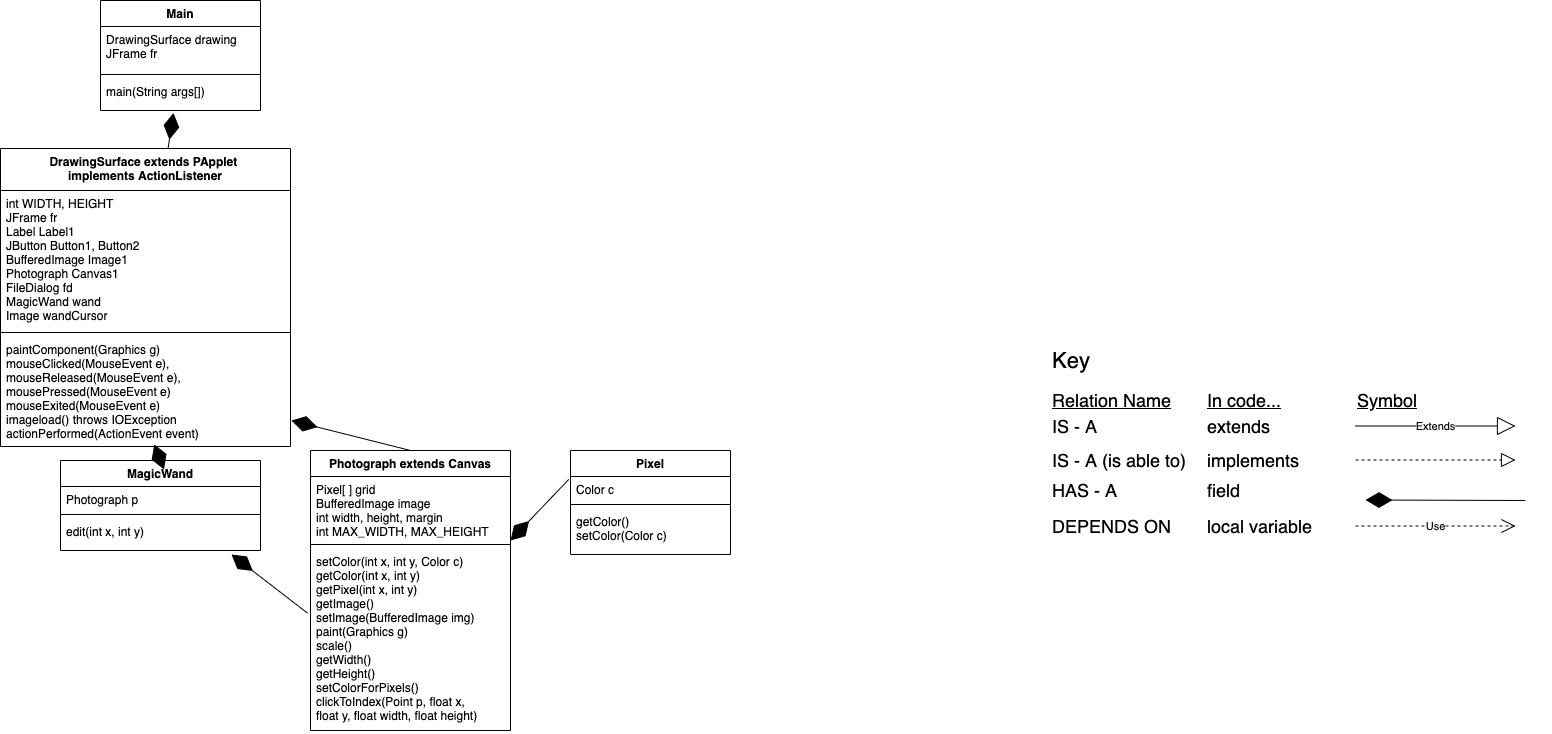

The diagram above was exported from draw.io. Its source (the exported page's mxGraphModel, read from the mxfile embedded in the PNG):
<mxGraphModel dx="1736" dy="521" grid="1" gridSize="10" guides="1" tooltips="1" connect="1" arrows="1" fold="1" page="1" pageScale="1" pageWidth="850" pageHeight="1100" math="0" shadow="0">
  <root>
    <mxCell id="0" />
    <mxCell id="1" parent="0" />
    <mxCell id="CZH6w5j7F0Udzkr3URiD-29" value="&lt;font style=&quot;font-size: 22px&quot;&gt;Key&lt;/font&gt;" style="text;html=1;align=left;verticalAlign=middle;resizable=0;points=[];autosize=1;strokeColor=none;" parent="1" vertex="1">
      <mxGeometry x="970" y="370" width="50" height="20" as="geometry" />
    </mxCell>
    <mxCell id="CZH6w5j7F0Udzkr3URiD-33" value="&lt;font style=&quot;font-size: 18px&quot;&gt;IS - A&lt;/font&gt;" style="text;html=1;align=left;verticalAlign=middle;resizable=0;points=[];autosize=1;strokeColor=none;" parent="1" vertex="1">
      <mxGeometry x="970" y="436" width="60" height="20" as="geometry" />
    </mxCell>
    <mxCell id="CZH6w5j7F0Udzkr3URiD-34" value="&lt;font style=&quot;font-size: 18px&quot;&gt;extends&lt;/font&gt;" style="text;html=1;align=left;verticalAlign=middle;resizable=0;points=[];autosize=1;strokeColor=none;" parent="1" vertex="1">
      <mxGeometry x="1125" y="436" width="80" height="20" as="geometry" />
    </mxCell>
    <mxCell id="CZH6w5j7F0Udzkr3URiD-35" value="&lt;font style=&quot;font-size: 18px&quot;&gt;IS - A (is able to)&lt;/font&gt;" style="text;html=1;align=left;verticalAlign=middle;resizable=0;points=[];autosize=1;strokeColor=none;" parent="1" vertex="1">
      <mxGeometry x="970" y="470" width="150" height="20" as="geometry" />
    </mxCell>
    <mxCell id="CZH6w5j7F0Udzkr3URiD-36" value="&lt;font style=&quot;font-size: 18px&quot;&gt;HAS - A&lt;/font&gt;" style="text;html=1;align=left;verticalAlign=middle;resizable=0;points=[];autosize=1;strokeColor=none;" parent="1" vertex="1">
      <mxGeometry x="970" y="500" width="80" height="20" as="geometry" />
    </mxCell>
    <mxCell id="CZH6w5j7F0Udzkr3URiD-37" value="&lt;font style=&quot;font-size: 18px&quot;&gt;DEPENDS ON&lt;/font&gt;" style="text;html=1;align=left;verticalAlign=middle;resizable=0;points=[];autosize=1;strokeColor=none;" parent="1" vertex="1">
      <mxGeometry x="970" y="536" width="130" height="20" as="geometry" />
    </mxCell>
    <mxCell id="CZH6w5j7F0Udzkr3URiD-38" value="&lt;font style=&quot;font-size: 18px&quot;&gt;implements&lt;/font&gt;" style="text;html=1;align=left;verticalAlign=middle;resizable=0;points=[];autosize=1;strokeColor=none;" parent="1" vertex="1">
      <mxGeometry x="1125" y="470" width="110" height="20" as="geometry" />
    </mxCell>
    <mxCell id="CZH6w5j7F0Udzkr3URiD-39" value="&lt;font style=&quot;font-size: 18px&quot;&gt;field&lt;/font&gt;" style="text;html=1;align=left;verticalAlign=middle;resizable=0;points=[];autosize=1;strokeColor=none;" parent="1" vertex="1">
      <mxGeometry x="1125" y="500" width="50" height="20" as="geometry" />
    </mxCell>
    <mxCell id="CZH6w5j7F0Udzkr3URiD-40" value="&lt;font style=&quot;font-size: 18px&quot;&gt;local variable&lt;/font&gt;" style="text;html=1;align=left;verticalAlign=middle;resizable=0;points=[];autosize=1;strokeColor=none;" parent="1" vertex="1">
      <mxGeometry x="1125" y="536" width="120" height="20" as="geometry" />
    </mxCell>
    <mxCell id="CZH6w5j7F0Udzkr3URiD-41" value="&lt;font style=&quot;font-size: 18px&quot;&gt;&lt;u&gt;Relation Name&lt;/u&gt;&lt;/font&gt;" style="text;html=1;align=left;verticalAlign=middle;resizable=0;points=[];autosize=1;strokeColor=none;" parent="1" vertex="1">
      <mxGeometry x="970" y="410" width="130" height="20" as="geometry" />
    </mxCell>
    <mxCell id="CZH6w5j7F0Udzkr3URiD-42" value="&lt;font style=&quot;font-size: 18px&quot;&gt;&lt;u&gt;In code...&lt;/u&gt;&lt;/font&gt;" style="text;html=1;align=left;verticalAlign=middle;resizable=0;points=[];autosize=1;strokeColor=none;" parent="1" vertex="1">
      <mxGeometry x="1125" y="410" width="90" height="20" as="geometry" />
    </mxCell>
    <mxCell id="CZH6w5j7F0Udzkr3URiD-43" value="&lt;font style=&quot;font-size: 18px&quot;&gt;&lt;u&gt;Symbol&lt;/u&gt;&lt;/font&gt;" style="text;html=1;align=left;verticalAlign=middle;resizable=0;points=[];autosize=1;strokeColor=none;" parent="1" vertex="1">
      <mxGeometry x="1275" y="410" width="80" height="20" as="geometry" />
    </mxCell>
    <mxCell id="CZH6w5j7F0Udzkr3URiD-44" value="" style="endArrow=block;dashed=1;endFill=0;endSize=12;html=1;" parent="1" edge="1">
      <mxGeometry width="160" relative="1" as="geometry">
        <mxPoint x="1275" y="479.5" as="sourcePoint" />
        <mxPoint x="1435" y="479.5" as="targetPoint" />
      </mxGeometry>
    </mxCell>
    <mxCell id="CZH6w5j7F0Udzkr3URiD-45" value="Use" style="endArrow=open;endSize=12;dashed=1;html=1;" parent="1" edge="1">
      <mxGeometry width="160" relative="1" as="geometry">
        <mxPoint x="1275" y="545.5" as="sourcePoint" />
        <mxPoint x="1435" y="545.5" as="targetPoint" />
      </mxGeometry>
    </mxCell>
    <mxCell id="CZH6w5j7F0Udzkr3URiD-46" value="" style="endArrow=diamondThin;endFill=1;endSize=24;html=1;entryX=0.456;entryY=1.077;entryDx=0;entryDy=0;entryPerimeter=0;" parent="1" source="YnPuBNQSVT1SY1EewYc--5" target="YnPuBNQSVT1SY1EewYc--4" edge="1">
      <mxGeometry width="160" relative="1" as="geometry">
        <mxPoint x="93" y="280" as="sourcePoint" />
        <mxPoint x="20" y="212.5" as="targetPoint" />
      </mxGeometry>
    </mxCell>
    <mxCell id="CZH6w5j7F0Udzkr3URiD-47" value="Extends" style="endArrow=block;endSize=16;endFill=0;html=1;" parent="1" edge="1">
      <mxGeometry width="160" relative="1" as="geometry">
        <mxPoint x="1275" y="445.5" as="sourcePoint" />
        <mxPoint x="1435" y="445.5" as="targetPoint" />
      </mxGeometry>
    </mxCell>
    <mxCell id="YnPuBNQSVT1SY1EewYc--1" value="Main" style="swimlane;fontStyle=1;align=center;verticalAlign=top;childLayout=stackLayout;horizontal=1;startSize=26;horizontalStack=0;resizeParent=1;resizeParentMax=0;resizeLast=0;collapsible=1;marginBottom=0;" parent="1" vertex="1">
      <mxGeometry x="20" y="20" width="160" height="110" as="geometry" />
    </mxCell>
    <mxCell id="YnPuBNQSVT1SY1EewYc--2" value="DrawingSurface drawing&#10;JFrame fr" style="text;strokeColor=none;fillColor=none;align=left;verticalAlign=top;spacingLeft=4;spacingRight=4;overflow=hidden;rotatable=0;points=[[0,0.5],[1,0.5]];portConstraint=eastwest;" parent="YnPuBNQSVT1SY1EewYc--1" vertex="1">
      <mxGeometry y="26" width="160" height="44" as="geometry" />
    </mxCell>
    <mxCell id="YnPuBNQSVT1SY1EewYc--3" value="" style="line;strokeWidth=1;fillColor=none;align=left;verticalAlign=middle;spacingTop=-1;spacingLeft=3;spacingRight=3;rotatable=0;labelPosition=right;points=[];portConstraint=eastwest;" parent="YnPuBNQSVT1SY1EewYc--1" vertex="1">
      <mxGeometry y="70" width="160" height="8" as="geometry" />
    </mxCell>
    <mxCell id="YnPuBNQSVT1SY1EewYc--4" value="main(String args[])" style="text;strokeColor=none;fillColor=none;align=left;verticalAlign=top;spacingLeft=4;spacingRight=4;overflow=hidden;rotatable=0;points=[[0,0.5],[1,0.5]];portConstraint=eastwest;" parent="YnPuBNQSVT1SY1EewYc--1" vertex="1">
      <mxGeometry y="78" width="160" height="32" as="geometry" />
    </mxCell>
    <mxCell id="YnPuBNQSVT1SY1EewYc--5" value="DrawingSurface extends PApplet  &#10;implements ActionListener" style="swimlane;fontStyle=1;align=center;verticalAlign=top;childLayout=stackLayout;horizontal=1;startSize=42;horizontalStack=0;resizeParent=1;resizeParentMax=0;resizeLast=0;collapsible=1;marginBottom=0;" parent="1" vertex="1">
      <mxGeometry x="-80" y="168" width="290" height="298" as="geometry" />
    </mxCell>
    <mxCell id="YnPuBNQSVT1SY1EewYc--6" value="int WIDTH, HEIGHT &#10;JFrame fr&#10;Label Label1&#10;JButton Button1, Button2&#10;BufferedImage Image1&#10;Photograph Canvas1&#10;FileDialog fd&#10;MagicWand wand&#10;Image wandCursor&#10;&#10;" style="text;strokeColor=none;fillColor=none;align=left;verticalAlign=top;spacingLeft=4;spacingRight=4;overflow=hidden;rotatable=0;points=[[0,0.5],[1,0.5]];portConstraint=eastwest;" parent="YnPuBNQSVT1SY1EewYc--5" vertex="1">
      <mxGeometry y="42" width="290" height="138" as="geometry" />
    </mxCell>
    <mxCell id="YnPuBNQSVT1SY1EewYc--7" value="" style="line;strokeWidth=1;fillColor=none;align=left;verticalAlign=middle;spacingTop=-1;spacingLeft=3;spacingRight=3;rotatable=0;labelPosition=right;points=[];portConstraint=eastwest;" parent="YnPuBNQSVT1SY1EewYc--5" vertex="1">
      <mxGeometry y="180" width="290" height="8" as="geometry" />
    </mxCell>
    <mxCell id="YnPuBNQSVT1SY1EewYc--8" value="paintComponent(Graphics g)&#10;mouseClicked(MouseEvent e), &#10;mouseReleased(MouseEvent e),&#10;mousePressed(MouseEvent e)&#10;mouseExited(MouseEvent e)&#10;imageload() throws IOException&#10;actionPerformed(ActionEvent event)" style="text;strokeColor=none;fillColor=none;align=left;verticalAlign=top;spacingLeft=4;spacingRight=4;overflow=hidden;rotatable=0;points=[[0,0.5],[1,0.5]];portConstraint=eastwest;" parent="YnPuBNQSVT1SY1EewYc--5" vertex="1">
      <mxGeometry y="188" width="290" height="110" as="geometry" />
    </mxCell>
    <mxCell id="YnPuBNQSVT1SY1EewYc--9" value="MagicWand" style="swimlane;fontStyle=1;align=center;verticalAlign=top;childLayout=stackLayout;horizontal=1;startSize=26;horizontalStack=0;resizeParent=1;resizeParentMax=0;resizeLast=0;collapsible=1;marginBottom=0;" parent="1" vertex="1">
      <mxGeometry x="-20" y="480" width="200" height="90" as="geometry" />
    </mxCell>
    <mxCell id="YnPuBNQSVT1SY1EewYc--10" value="Photograph p" style="text;strokeColor=none;fillColor=none;align=left;verticalAlign=top;spacingLeft=4;spacingRight=4;overflow=hidden;rotatable=0;points=[[0,0.5],[1,0.5]];portConstraint=eastwest;" parent="YnPuBNQSVT1SY1EewYc--9" vertex="1">
      <mxGeometry y="26" width="200" height="24" as="geometry" />
    </mxCell>
    <mxCell id="YnPuBNQSVT1SY1EewYc--11" value="" style="line;strokeWidth=1;fillColor=none;align=left;verticalAlign=middle;spacingTop=-1;spacingLeft=3;spacingRight=3;rotatable=0;labelPosition=right;points=[];portConstraint=eastwest;" parent="YnPuBNQSVT1SY1EewYc--9" vertex="1">
      <mxGeometry y="50" width="200" height="8" as="geometry" />
    </mxCell>
    <mxCell id="YnPuBNQSVT1SY1EewYc--12" value="edit(int x, int y)&#10;" style="text;strokeColor=none;fillColor=none;align=left;verticalAlign=top;spacingLeft=4;spacingRight=4;overflow=hidden;rotatable=0;points=[[0,0.5],[1,0.5]];portConstraint=eastwest;" parent="YnPuBNQSVT1SY1EewYc--9" vertex="1">
      <mxGeometry y="58" width="200" height="32" as="geometry" />
    </mxCell>
    <mxCell id="YnPuBNQSVT1SY1EewYc--13" value="Photograph extends Canvas" style="swimlane;fontStyle=1;align=center;verticalAlign=top;childLayout=stackLayout;horizontal=1;startSize=26;horizontalStack=0;resizeParent=1;resizeParentMax=0;resizeLast=0;collapsible=1;marginBottom=0;" parent="1" vertex="1">
      <mxGeometry x="230" y="470" width="200" height="280" as="geometry" />
    </mxCell>
    <mxCell id="YnPuBNQSVT1SY1EewYc--14" value="Pixel[ ] grid&#10;BufferedImage image&#10;int width, height, margin&#10;int MAX_WIDTH, MAX_HEIGHT&#10;&#10;" style="text;strokeColor=none;fillColor=none;align=left;verticalAlign=top;spacingLeft=4;spacingRight=4;overflow=hidden;rotatable=0;points=[[0,0.5],[1,0.5]];portConstraint=eastwest;" parent="YnPuBNQSVT1SY1EewYc--13" vertex="1">
      <mxGeometry y="26" width="200" height="64" as="geometry" />
    </mxCell>
    <mxCell id="YnPuBNQSVT1SY1EewYc--15" value="" style="line;strokeWidth=1;fillColor=none;align=left;verticalAlign=middle;spacingTop=-1;spacingLeft=3;spacingRight=3;rotatable=0;labelPosition=right;points=[];portConstraint=eastwest;" parent="YnPuBNQSVT1SY1EewYc--13" vertex="1">
      <mxGeometry y="90" width="200" height="8" as="geometry" />
    </mxCell>
    <mxCell id="YnPuBNQSVT1SY1EewYc--16" value="setColor(int x, int y, Color c)&#10;getColor(int x, int y)&#10;getPixel(int x, int y)&#10;getImage()&#10;setImage(BufferedImage img)&#10;paint(Graphics g)&#10;scale()&#10;getWidth()&#10;getHeight()&#10;setColorForPixels()&#10;clickToIndex(Point p, float x, &#10;float y, float width, float height)" style="text;strokeColor=none;fillColor=none;align=left;verticalAlign=top;spacingLeft=4;spacingRight=4;overflow=hidden;rotatable=0;points=[[0,0.5],[1,0.5]];portConstraint=eastwest;" parent="YnPuBNQSVT1SY1EewYc--13" vertex="1">
      <mxGeometry y="98" width="200" height="182" as="geometry" />
    </mxCell>
    <mxCell id="YnPuBNQSVT1SY1EewYc--25" value="" style="endArrow=diamondThin;endFill=1;endSize=24;html=1;" parent="1" edge="1">
      <mxGeometry width="160" relative="1" as="geometry">
        <mxPoint x="1445" y="520" as="sourcePoint" />
        <mxPoint x="1285" y="519.5" as="targetPoint" />
      </mxGeometry>
    </mxCell>
    <mxCell id="YnPuBNQSVT1SY1EewYc--39" value="" style="endArrow=diamondThin;endFill=1;endSize=24;html=1;entryX=0.53;entryY=0.98;entryDx=0;entryDy=0;entryPerimeter=0;exitX=0.5;exitY=0;exitDx=0;exitDy=0;" parent="1" source="YnPuBNQSVT1SY1EewYc--9" target="YnPuBNQSVT1SY1EewYc--8" edge="1">
      <mxGeometry width="160" relative="1" as="geometry">
        <mxPoint x="60" y="480" as="sourcePoint" />
        <mxPoint x="60.000000000000036" y="390.00199999999995" as="targetPoint" />
      </mxGeometry>
    </mxCell>
    <mxCell id="YnPuBNQSVT1SY1EewYc--40" value="" style="endArrow=diamondThin;endFill=1;endSize=24;html=1;entryX=1.003;entryY=0.764;entryDx=0;entryDy=0;entryPerimeter=0;exitX=0.5;exitY=0;exitDx=0;exitDy=0;" parent="1" source="YnPuBNQSVT1SY1EewYc--13" target="YnPuBNQSVT1SY1EewYc--8" edge="1">
      <mxGeometry width="160" relative="1" as="geometry">
        <mxPoint x="70" y="490" as="sourcePoint" />
        <mxPoint x="107.79999999999995" y="442.55999999999995" as="targetPoint" />
      </mxGeometry>
    </mxCell>
    <mxCell id="BpyAEwF3ZxpTeqS3qXz7-1" value="Pixel" style="swimlane;fontStyle=1;align=center;verticalAlign=top;childLayout=stackLayout;horizontal=1;startSize=26;horizontalStack=0;resizeParent=1;resizeParentMax=0;resizeLast=0;collapsible=1;marginBottom=0;" parent="1" vertex="1">
      <mxGeometry x="490" y="470" width="160" height="104" as="geometry" />
    </mxCell>
    <mxCell id="BpyAEwF3ZxpTeqS3qXz7-2" value="Color c" style="text;strokeColor=none;fillColor=none;align=left;verticalAlign=top;spacingLeft=4;spacingRight=4;overflow=hidden;rotatable=0;points=[[0,0.5],[1,0.5]];portConstraint=eastwest;" parent="BpyAEwF3ZxpTeqS3qXz7-1" vertex="1">
      <mxGeometry y="26" width="160" height="24" as="geometry" />
    </mxCell>
    <mxCell id="BpyAEwF3ZxpTeqS3qXz7-3" value="" style="line;strokeWidth=1;fillColor=none;align=left;verticalAlign=middle;spacingTop=-1;spacingLeft=3;spacingRight=3;rotatable=0;labelPosition=right;points=[];portConstraint=eastwest;" parent="BpyAEwF3ZxpTeqS3qXz7-1" vertex="1">
      <mxGeometry y="50" width="160" height="8" as="geometry" />
    </mxCell>
    <mxCell id="BpyAEwF3ZxpTeqS3qXz7-4" value="getColor()&#10;setColor(Color c) " style="text;strokeColor=none;fillColor=none;align=left;verticalAlign=top;spacingLeft=4;spacingRight=4;overflow=hidden;rotatable=0;points=[[0,0.5],[1,0.5]];portConstraint=eastwest;" parent="BpyAEwF3ZxpTeqS3qXz7-1" vertex="1">
      <mxGeometry y="58" width="160" height="46" as="geometry" />
    </mxCell>
    <mxCell id="YnPuBNQSVT1SY1EewYc--41" value="" style="endArrow=diamondThin;endFill=1;endSize=24;html=1;entryX=0.855;entryY=1.125;entryDx=0;entryDy=0;entryPerimeter=0;exitX=-0.015;exitY=0.355;exitDx=0;exitDy=0;exitPerimeter=0;" parent="1" source="YnPuBNQSVT1SY1EewYc--16" target="YnPuBNQSVT1SY1EewYc--12" edge="1">
      <mxGeometry width="160" relative="1" as="geometry">
        <mxPoint x="340" y="480" as="sourcePoint" />
        <mxPoint x="221.16000000000008" y="447.53999999999996" as="targetPoint" />
      </mxGeometry>
    </mxCell>
    <mxCell id="P_xx--Aws_xF8x7GFJ3T-1" value="" style="endArrow=diamondThin;endFill=1;endSize=24;html=1;entryX=0.855;entryY=1.125;entryDx=0;entryDy=0;entryPerimeter=0;exitX=-0.011;exitY=0.122;exitDx=0;exitDy=0;exitPerimeter=0;" parent="1" source="BpyAEwF3ZxpTeqS3qXz7-2" edge="1">
      <mxGeometry width="160" relative="1" as="geometry">
        <mxPoint x="506" y="615.06" as="sourcePoint" />
        <mxPoint x="430.0000000000002" y="560" as="targetPoint" />
      </mxGeometry>
    </mxCell>
  </root>
</mxGraphModel>